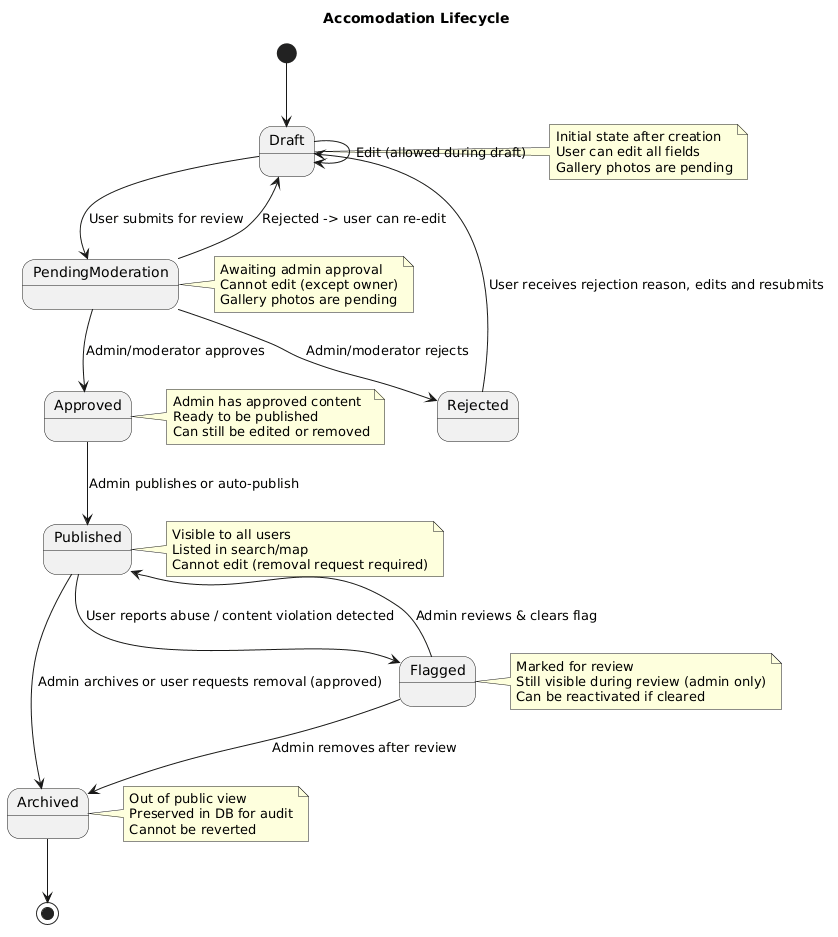

The diagram above was rendered by PlantUML. Its source (embedded in the PNG):
@startuml Accomodation Lifecycle State Machine
title Accomodation Lifecycle

[*] --> Draft

Draft --> PendingModeration: User submits for review
Draft --> Draft: Edit (allowed during draft)

PendingModeration --> Approved: Admin/moderator approves
PendingModeration --> Rejected: Admin/moderator rejects
PendingModeration --> Draft: Rejected -> user can re-edit

Approved --> Published: Admin publishes or auto-publish
Published --> Archived: Admin archives or user requests removal (approved)
Published --> Flagged: User reports abuse / content violation detected

Flagged --> Archived: Admin removes after review
Flagged --> Published: Admin reviews & clears flag

Rejected --> Draft: User receives rejection reason, edits and resubmits

Archived --> [*]

note right of Draft
  Initial state after creation
  User can edit all fields
  Gallery photos are pending
end note

note right of PendingModeration
  Awaiting admin approval
  Cannot edit (except owner)
  Gallery photos are pending
end note

note right of Approved
  Admin has approved content
  Ready to be published
  Can still be edited or removed
end note

note right of Published
  Visible to all users
  Listed in search/map
  Cannot edit (removal request required)
end note

note right of Archived
  Out of public view
  Preserved in DB for audit
  Cannot be reverted
end note

note right of Flagged
  Marked for review
  Still visible during review (admin only)
  Can be reactivated if cleared
end note

@enduml